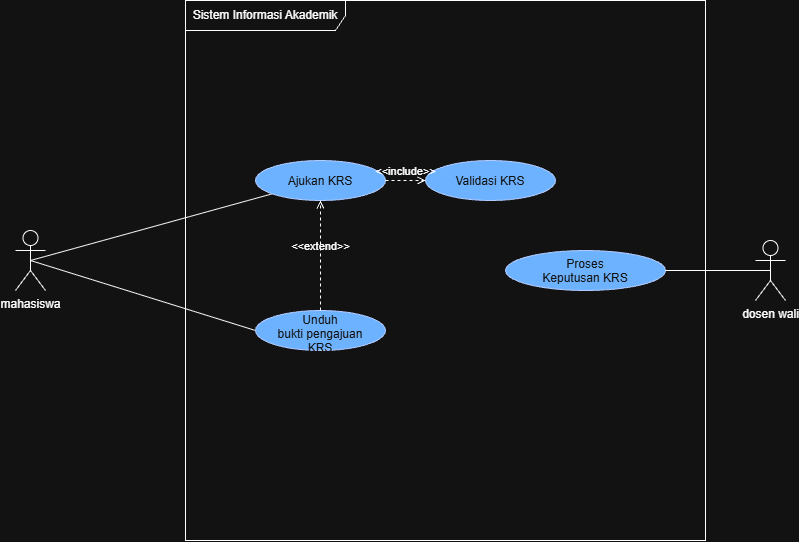

The diagram above was exported from draw.io. Its source (the exported page's mxGraphModel, read from the mxfile embedded in the PNG):
<mxGraphModel dx="1030" dy="527" grid="1" gridSize="10" guides="1" tooltips="1" connect="1" arrows="1" fold="1" page="1" pageScale="1" pageWidth="827" pageHeight="1169" math="0" shadow="0">
  <root>
    <mxCell id="0" />
    <mxCell id="1" parent="0" />
    <mxCell id="nUcdd2ERAU4gtOKk-LW4-2" parent="1" style="shape=umlActor;verticalLabelPosition=bottom;verticalAlign=top;html=1;outlineConnect=0;" value="dosen wali" vertex="1">
      <mxGeometry height="60" width="30" x="770" y="400" as="geometry" />
    </mxCell>
    <mxCell id="nUcdd2ERAU4gtOKk-LW4-9" edge="1" parent="1" source="nUcdd2ERAU4gtOKk-LW4-3" style="rounded=0;orthogonalLoop=1;jettySize=auto;html=1;exitX=0.5;exitY=0.5;exitDx=0;exitDy=0;exitPerimeter=0;endArrow=none;endFill=0;" target="nUcdd2ERAU4gtOKk-LW4-6">
      <mxGeometry relative="1" as="geometry" />
    </mxCell>
    <mxCell id="nUcdd2ERAU4gtOKk-LW4-11" edge="1" parent="1" source="nUcdd2ERAU4gtOKk-LW4-3" style="rounded=0;orthogonalLoop=1;jettySize=auto;html=1;exitX=0.5;exitY=0.5;exitDx=0;exitDy=0;exitPerimeter=0;entryX=0;entryY=0.5;entryDx=0;entryDy=0;endArrow=none;endFill=0;" target="nUcdd2ERAU4gtOKk-LW4-7">
      <mxGeometry relative="1" as="geometry" />
    </mxCell>
    <mxCell id="nUcdd2ERAU4gtOKk-LW4-3" parent="1" style="shape=umlActor;verticalLabelPosition=bottom;verticalAlign=top;html=1;outlineConnect=0;" value="mahasiswa" vertex="1">
      <mxGeometry height="60" width="30" x="30" y="390" as="geometry" />
    </mxCell>
    <mxCell id="nUcdd2ERAU4gtOKk-LW4-5" parent="1" style="shape=umlFrame;whiteSpace=wrap;html=1;pointerEvents=0;recursiveResize=0;container=1;collapsible=0;width=160;" value="Sistem Informasi Akademik" vertex="1">
      <mxGeometry height="540" width="520" x="200" y="160" as="geometry" />
    </mxCell>
    <mxCell id="nUcdd2ERAU4gtOKk-LW4-6" parent="nUcdd2ERAU4gtOKk-LW4-5" style="ellipse;whiteSpace=wrap;html=1;shapeInside=1;fillColor=#0050ef;fontColor=#ffffff;strokeColor=#001DBC;" value="Ajukan KRS" vertex="1">
      <mxGeometry height="40" width="130" x="70" y="160" as="geometry" />
    </mxCell>
    <mxCell id="nUcdd2ERAU4gtOKk-LW4-7" parent="nUcdd2ERAU4gtOKk-LW4-5" style="ellipse;whiteSpace=wrap;html=1;shapeInside=1;fillColor=#0050ef;fontColor=#ffffff;strokeColor=#001DBC;" value="Unduh bukti pengajuan KRS" vertex="1">
      <mxGeometry height="40" width="130" x="70" y="310" as="geometry" />
    </mxCell>
    <mxCell id="nUcdd2ERAU4gtOKk-LW4-12" parent="nUcdd2ERAU4gtOKk-LW4-5" style="ellipse;whiteSpace=wrap;html=1;shapeInside=1;fillColor=#0050ef;fontColor=#ffffff;strokeColor=#001DBC;" value="Proses Keputusan KRS" vertex="1">
      <mxGeometry height="40" width="160" x="320" y="250" as="geometry" />
    </mxCell>
    <mxCell id="b6N_A_byYI_r1vyistdc-8" parent="nUcdd2ERAU4gtOKk-LW4-5" style="ellipse;whiteSpace=wrap;html=1;shapeInside=1;fillColor=#0050ef;fontColor=#ffffff;strokeColor=#001DBC;" value="Validasi KRS" vertex="1">
      <mxGeometry height="40" width="130" x="240" y="160" as="geometry" />
    </mxCell>
    <mxCell id="b6N_A_byYI_r1vyistdc-9" edge="1" parent="nUcdd2ERAU4gtOKk-LW4-5" source="nUcdd2ERAU4gtOKk-LW4-6" style="html=1;verticalAlign=bottom;labelBackgroundColor=none;endArrow=open;endFill=0;dashed=1;rounded=0;exitX=1;exitY=0.5;exitDx=0;exitDy=0;entryX=0;entryY=0.5;entryDx=0;entryDy=0;" target="b6N_A_byYI_r1vyistdc-8" value="&amp;lt;&amp;lt;include&amp;gt;&amp;gt;">
      <mxGeometry relative="1" width="160" as="geometry">
        <mxPoint x="160" y="330" as="sourcePoint" />
        <mxPoint x="320" y="330" as="targetPoint" />
      </mxGeometry>
    </mxCell>
    <mxCell id="b6N_A_byYI_r1vyistdc-10" edge="1" parent="nUcdd2ERAU4gtOKk-LW4-5" source="nUcdd2ERAU4gtOKk-LW4-7" style="html=1;verticalAlign=bottom;labelBackgroundColor=none;endArrow=open;endFill=0;dashed=1;rounded=0;entryX=0.5;entryY=1;entryDx=0;entryDy=0;" target="nUcdd2ERAU4gtOKk-LW4-6" value="&amp;lt;&amp;lt;extend&amp;gt;&amp;gt;">
      <mxGeometry relative="1" width="160" as="geometry">
        <mxPoint x="70" y="370" as="sourcePoint" />
        <mxPoint x="230" y="370" as="targetPoint" />
      </mxGeometry>
    </mxCell>
    <mxCell id="nUcdd2ERAU4gtOKk-LW4-13" edge="1" parent="1" source="nUcdd2ERAU4gtOKk-LW4-2" style="rounded=0;orthogonalLoop=1;jettySize=auto;html=1;exitX=0.5;exitY=0.5;exitDx=0;exitDy=0;exitPerimeter=0;entryX=1;entryY=0.5;entryDx=0;entryDy=0;endArrow=none;endFill=0;" target="nUcdd2ERAU4gtOKk-LW4-12">
      <mxGeometry relative="1" as="geometry" />
    </mxCell>
  </root>
</mxGraphModel>